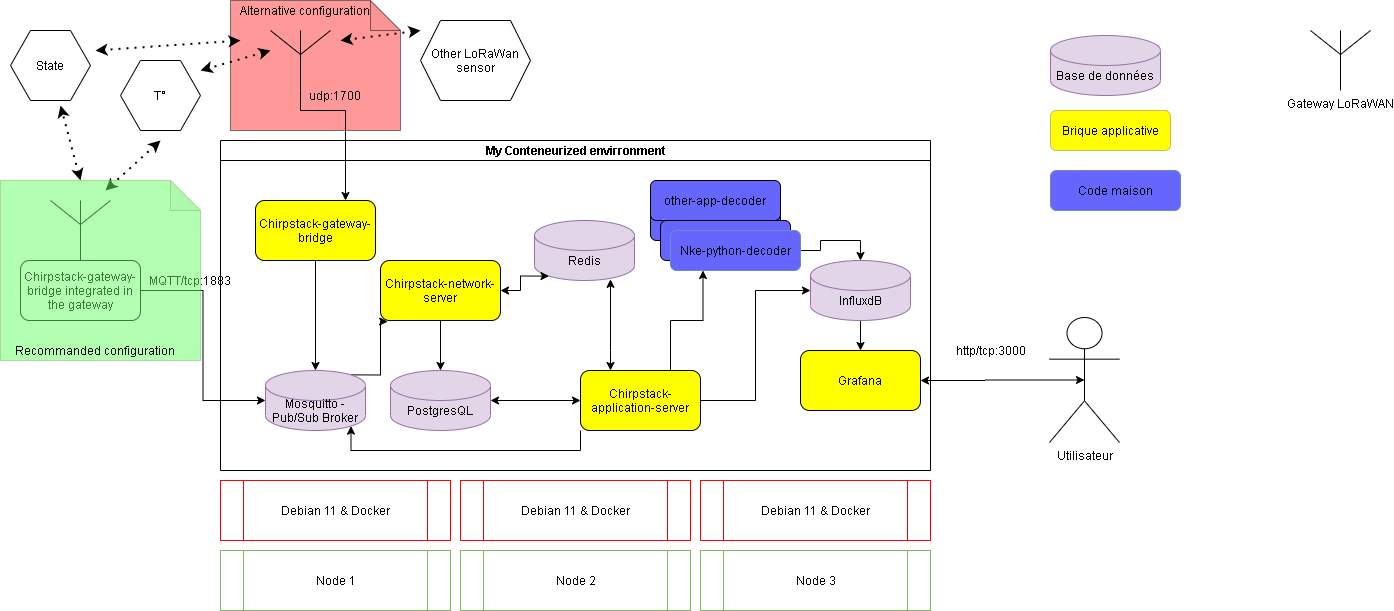

The diagram above was exported from draw.io. Its source (the exported page's mxGraphModel, read from the mxfile embedded in the PNG):
<mxGraphModel dx="1920" dy="1205" grid="1" gridSize="10" guides="1" tooltips="1" connect="1" arrows="1" fold="1" page="1" pageScale="1" pageWidth="827" pageHeight="1169" math="0" shadow="0">
  <root>
    <mxCell id="0" />
    <mxCell id="1" parent="0" />
    <mxCell id="2" value="" style="shape=note;whiteSpace=wrap;html=1;backgroundOutline=1;darkOpacity=0.05;strokeColor=#000000;gradientColor=none;fillColor=#FF3333;opacity=50;" vertex="1" parent="1">
      <mxGeometry x="250" y="60" width="170" height="130" as="geometry" />
    </mxCell>
    <mxCell id="3" value="My Conteneurized envirronment" style="swimlane;html=1;startSize=20;horizontal=1;containerType=tree;glass=0;" vertex="1" parent="1">
      <mxGeometry x="240" y="200" width="710" height="330" as="geometry" />
    </mxCell>
    <mxCell id="4" value="other-app-decoder" style="rounded=1;whiteSpace=wrap;html=1;fillColor=#6666FF;" vertex="1" parent="3">
      <mxGeometry x="430" y="60" width="130" height="40" as="geometry" />
    </mxCell>
    <mxCell id="5" style="edgeStyle=orthogonalEdgeStyle;rounded=0;orthogonalLoop=1;jettySize=auto;html=1;exitX=0.855;exitY=0;exitDx=0;exitDy=4.35;exitPerimeter=0;entryX=0.06;entryY=1.018;entryDx=0;entryDy=0;entryPerimeter=0;" edge="1" parent="3" source="6" target="14">
      <mxGeometry relative="1" as="geometry">
        <Array as="points">
          <mxPoint x="160" y="234" />
          <mxPoint x="160" y="181" />
        </Array>
      </mxGeometry>
    </mxCell>
    <mxCell id="6" value="Mosquitto - Pub/Sub Broker" style="shape=cylinder3;whiteSpace=wrap;html=1;boundedLbl=1;backgroundOutline=1;size=15;fillColor=#e1d5e7;strokeColor=#9673a6;" vertex="1" parent="3">
      <mxGeometry x="45" y="230" width="100" height="60" as="geometry" />
    </mxCell>
    <mxCell id="7" style="edgeStyle=orthogonalEdgeStyle;rounded=0;orthogonalLoop=1;jettySize=auto;html=1;exitX=1;exitY=0.5;exitDx=0;exitDy=0;exitPerimeter=0;entryX=0;entryY=0.5;entryDx=0;entryDy=0;startArrow=classic;startFill=1;" edge="1" parent="3" source="8" target="18">
      <mxGeometry relative="1" as="geometry" />
    </mxCell>
    <mxCell id="8" value="PostgresQL" style="shape=cylinder3;whiteSpace=wrap;html=1;boundedLbl=1;backgroundOutline=1;size=15;fillColor=#e1d5e7;strokeColor=#9673a6;" vertex="1" parent="3">
      <mxGeometry x="170" y="230" width="100" height="60" as="geometry" />
    </mxCell>
    <mxCell id="9" value="Redis" style="shape=cylinder3;whiteSpace=wrap;html=1;boundedLbl=1;backgroundOutline=1;size=15;fillColor=#e1d5e7;strokeColor=#9673a6;" vertex="1" parent="3">
      <mxGeometry x="314" y="80" width="100" height="60" as="geometry" />
    </mxCell>
    <mxCell id="10" style="edgeStyle=orthogonalEdgeStyle;rounded=0;orthogonalLoop=1;jettySize=auto;html=1;exitX=0.5;exitY=1;exitDx=0;exitDy=0;entryX=0.5;entryY=0;entryDx=0;entryDy=0;entryPerimeter=0;" edge="1" parent="3" source="11" target="6">
      <mxGeometry relative="1" as="geometry" />
    </mxCell>
    <mxCell id="11" value="Chirpstack-gateway-bridge" style="rounded=1;whiteSpace=wrap;html=1;fillColor=#FFFF00;" vertex="1" parent="3">
      <mxGeometry x="35" y="60" width="120" height="60" as="geometry" />
    </mxCell>
    <mxCell id="12" style="edgeStyle=orthogonalEdgeStyle;rounded=0;orthogonalLoop=1;jettySize=auto;html=1;exitX=0.5;exitY=1;exitDx=0;exitDy=0;entryX=0.5;entryY=0;entryDx=0;entryDy=0;entryPerimeter=0;" edge="1" parent="3" source="14" target="8">
      <mxGeometry relative="1" as="geometry" />
    </mxCell>
    <mxCell id="13" style="edgeStyle=orthogonalEdgeStyle;rounded=0;orthogonalLoop=1;jettySize=auto;html=1;exitX=1;exitY=0.5;exitDx=0;exitDy=0;entryX=0.145;entryY=1;entryDx=0;entryDy=-4.35;entryPerimeter=0;startArrow=classic;startFill=1;" edge="1" parent="3" source="14" target="9">
      <mxGeometry relative="1" as="geometry" />
    </mxCell>
    <mxCell id="14" value="Chirpstack-network-server" style="rounded=1;whiteSpace=wrap;html=1;fillColor=#FFFF00;" vertex="1" parent="3">
      <mxGeometry x="160" y="120" width="120" height="60" as="geometry" />
    </mxCell>
    <mxCell id="15" style="edgeStyle=orthogonalEdgeStyle;rounded=0;orthogonalLoop=1;jettySize=auto;html=1;exitX=0.25;exitY=0;exitDx=0;exitDy=0;entryX=0.76;entryY=0.981;entryDx=0;entryDy=0;entryPerimeter=0;startArrow=classic;startFill=1;" edge="1" parent="3" source="18" target="9">
      <mxGeometry relative="1" as="geometry">
        <Array as="points">
          <mxPoint x="390" y="210" />
          <mxPoint x="390" y="210" />
        </Array>
      </mxGeometry>
    </mxCell>
    <mxCell id="16" style="edgeStyle=orthogonalEdgeStyle;rounded=0;orthogonalLoop=1;jettySize=auto;html=1;exitX=1;exitY=0.5;exitDx=0;exitDy=0;entryX=0;entryY=0.5;entryDx=0;entryDy=0;entryPerimeter=0;startArrow=none;startFill=0;strokeColor=#000000;" edge="1" parent="3" source="18" target="21">
      <mxGeometry relative="1" as="geometry" />
    </mxCell>
    <mxCell id="17" style="edgeStyle=orthogonalEdgeStyle;rounded=0;orthogonalLoop=1;jettySize=auto;html=1;exitX=0;exitY=1;exitDx=0;exitDy=0;entryX=0.855;entryY=1;entryDx=0;entryDy=-4.35;entryPerimeter=0;startArrow=none;startFill=0;strokeColor=#000000;" edge="1" parent="3" source="18" target="6">
      <mxGeometry relative="1" as="geometry">
        <Array as="points">
          <mxPoint x="360" y="310" />
          <mxPoint x="131" y="310" />
        </Array>
      </mxGeometry>
    </mxCell>
    <mxCell id="18" value="Chirpstack-application-server" style="rounded=1;whiteSpace=wrap;html=1;fillColor=#FFFF00;" vertex="1" parent="3">
      <mxGeometry x="360" y="230" width="120" height="60" as="geometry" />
    </mxCell>
    <mxCell id="19" value="Grafana" style="rounded=1;whiteSpace=wrap;html=1;fillColor=#FFFF00;" vertex="1" parent="3">
      <mxGeometry x="580" y="210" width="120" height="60" as="geometry" />
    </mxCell>
    <mxCell id="20" style="edgeStyle=orthogonalEdgeStyle;rounded=0;orthogonalLoop=1;jettySize=auto;html=1;exitX=0.5;exitY=1;exitDx=0;exitDy=0;exitPerimeter=0;entryX=0.5;entryY=0;entryDx=0;entryDy=0;" edge="1" parent="3" source="21" target="19">
      <mxGeometry relative="1" as="geometry" />
    </mxCell>
    <mxCell id="21" value="InfluxdB" style="shape=cylinder3;whiteSpace=wrap;html=1;boundedLbl=1;backgroundOutline=1;size=15;fillColor=#e1d5e7;strokeColor=#9673a6;" vertex="1" parent="3">
      <mxGeometry x="590" y="120" width="100" height="60" as="geometry" />
    </mxCell>
    <mxCell id="22" value="other-app-decoder" style="rounded=1;whiteSpace=wrap;html=1;fillColor=#6666FF;" vertex="1" parent="3">
      <mxGeometry x="430" y="40" width="130" height="40" as="geometry" />
    </mxCell>
    <mxCell id="23" value="other-app-decoder" style="rounded=1;whiteSpace=wrap;html=1;fillColor=#6666FF;" vertex="1" parent="1">
      <mxGeometry x="680" y="280" width="130" height="40" as="geometry" />
    </mxCell>
    <mxCell id="24" style="edgeStyle=orthogonalEdgeStyle;rounded=0;orthogonalLoop=1;jettySize=auto;html=1;exitX=1;exitY=0.5;exitDx=0;exitDy=0;entryX=0.5;entryY=0;entryDx=0;entryDy=0;entryPerimeter=0;startArrow=none;startFill=0;strokeColor=#000000;" edge="1" source="25" target="21" parent="1">
      <mxGeometry relative="1" as="geometry" />
    </mxCell>
    <mxCell id="25" value="Nke-python-decoder" style="rounded=1;whiteSpace=wrap;html=1;strokeColor=#6c8ebf;fillColor=#6666FF;" vertex="1" parent="1">
      <mxGeometry x="690" y="290" width="130" height="40" as="geometry" />
    </mxCell>
    <mxCell id="26" style="edgeStyle=orthogonalEdgeStyle;rounded=0;orthogonalLoop=1;jettySize=auto;html=1;exitX=0.75;exitY=0;exitDx=0;exitDy=0;entryX=0.25;entryY=1;entryDx=0;entryDy=0;startArrow=none;startFill=0;strokeColor=#000000;" edge="1" source="18" target="25" parent="1">
      <mxGeometry relative="1" as="geometry" />
    </mxCell>
    <mxCell id="27" value="Debian 11 &amp;amp; Docker" style="shape=process;whiteSpace=wrap;html=1;backgroundOutline=1;gradientColor=none;fillColor=none;strokeColor=#FF0000;" vertex="1" parent="1">
      <mxGeometry x="720" y="540" width="230" height="60" as="geometry" />
    </mxCell>
    <mxCell id="28" value="Debian 11 &amp;amp; Docker" style="shape=process;whiteSpace=wrap;html=1;backgroundOutline=1;gradientColor=none;fillColor=none;strokeColor=#FF0000;" vertex="1" parent="1">
      <mxGeometry x="480" y="540" width="230" height="60" as="geometry" />
    </mxCell>
    <mxCell id="29" value="Debian 11 &amp;amp; Docker" style="shape=process;whiteSpace=wrap;html=1;backgroundOutline=1;gradientColor=none;fillColor=none;strokeColor=#FF0000;" vertex="1" parent="1">
      <mxGeometry x="240" y="540" width="230" height="60" as="geometry" />
    </mxCell>
    <mxCell id="30" value="Node 3" style="shape=process;whiteSpace=wrap;html=1;backgroundOutline=1;strokeColor=#82b366;fillColor=none;" vertex="1" parent="1">
      <mxGeometry x="720" y="610" width="230" height="60" as="geometry" />
    </mxCell>
    <mxCell id="31" value="Node 2" style="shape=process;whiteSpace=wrap;html=1;backgroundOutline=1;strokeColor=#82b366;fillColor=none;" vertex="1" parent="1">
      <mxGeometry x="480" y="610" width="230" height="60" as="geometry" />
    </mxCell>
    <mxCell id="32" value="Node 1" style="shape=process;whiteSpace=wrap;html=1;backgroundOutline=1;strokeColor=#82b366;fillColor=none;" vertex="1" parent="1">
      <mxGeometry x="240" y="610" width="230" height="60" as="geometry" />
    </mxCell>
    <mxCell id="33" style="edgeStyle=orthogonalEdgeStyle;rounded=0;orthogonalLoop=1;jettySize=auto;html=1;exitX=0.5;exitY=1;exitDx=0;exitDy=0;exitPerimeter=0;entryX=0.75;entryY=0;entryDx=0;entryDy=0;startArrow=none;startFill=0;strokeColor=#000000;" edge="1" source="34" target="11" parent="1">
      <mxGeometry relative="1" as="geometry">
        <Array as="points">
          <mxPoint x="320" y="170" />
          <mxPoint x="365" y="170" />
        </Array>
      </mxGeometry>
    </mxCell>
    <mxCell id="34" value="" style="verticalLabelPosition=bottom;shadow=0;dashed=0;align=center;html=1;verticalAlign=top;shape=mxgraph.electrical.radio.aerial_-_antenna_1;gradientColor=none;" vertex="1" parent="1">
      <mxGeometry x="290" y="90" width="60" height="60" as="geometry" />
    </mxCell>
    <mxCell id="35" value="" style="verticalLabelPosition=bottom;shadow=0;dashed=0;align=center;html=1;verticalAlign=top;shape=mxgraph.electrical.radio.aerial_-_antenna_1;gradientColor=none;" vertex="1" parent="1">
      <mxGeometry x="70" y="260" width="60" height="60" as="geometry" />
    </mxCell>
    <mxCell id="36" style="edgeStyle=orthogonalEdgeStyle;rounded=0;orthogonalLoop=1;jettySize=auto;html=1;exitX=1;exitY=0.5;exitDx=0;exitDy=0;entryX=0;entryY=0.5;entryDx=0;entryDy=0;entryPerimeter=0;startArrow=none;startFill=0;strokeColor=#000000;" edge="1" source="37" target="6" parent="1">
      <mxGeometry relative="1" as="geometry" />
    </mxCell>
    <mxCell id="37" value="Chirpstack-gateway-bridge integrated in the gateway" style="rounded=1;whiteSpace=wrap;html=1;" vertex="1" parent="1">
      <mxGeometry x="40" y="320" width="120" height="60" as="geometry" />
    </mxCell>
    <mxCell id="38" value="Utilisateur" style="shape=umlActor;verticalLabelPosition=bottom;verticalAlign=top;html=1;outlineConnect=0;gradientColor=none;" vertex="1" parent="1">
      <mxGeometry x="1069" y="377" width="70" height="125" as="geometry" />
    </mxCell>
    <mxCell id="39" style="edgeStyle=orthogonalEdgeStyle;rounded=0;orthogonalLoop=1;jettySize=auto;html=1;exitX=1;exitY=0.5;exitDx=0;exitDy=0;entryX=0.5;entryY=0.5;entryDx=0;entryDy=0;entryPerimeter=0;startArrow=classic;startFill=1;strokeColor=#000000;" edge="1" source="19" target="38" parent="1">
      <mxGeometry relative="1" as="geometry" />
    </mxCell>
    <mxCell id="40" value="State" style="shape=hexagon;perimeter=hexagonPerimeter2;whiteSpace=wrap;html=1;fixedSize=1;gradientColor=none;" vertex="1" parent="1">
      <mxGeometry x="30" y="90" width="80" height="70" as="geometry" />
    </mxCell>
    <mxCell id="41" value="Other LoRaWan sensor" style="shape=hexagon;perimeter=hexagonPerimeter2;whiteSpace=wrap;html=1;fixedSize=1;gradientColor=none;" vertex="1" parent="1">
      <mxGeometry x="440" y="80" width="110" height="80" as="geometry" />
    </mxCell>
    <mxCell id="42" value="T°" style="shape=hexagon;perimeter=hexagonPerimeter2;whiteSpace=wrap;html=1;fixedSize=1;gradientColor=none;" vertex="1" parent="1">
      <mxGeometry x="140" y="120" width="80" height="70" as="geometry" />
    </mxCell>
    <mxCell id="43" value="udp:1700" style="text;html=1;strokeColor=none;fillColor=none;align=center;verticalAlign=middle;whiteSpace=wrap;rounded=0;" vertex="1" parent="1">
      <mxGeometry x="335" y="145" width="40" height="20" as="geometry" />
    </mxCell>
    <mxCell id="44" value="MQTT/tcp:1883" style="text;html=1;strokeColor=none;fillColor=none;align=center;verticalAlign=middle;whiteSpace=wrap;rounded=0;" vertex="1" parent="1">
      <mxGeometry x="190" y="330" width="40" height="20" as="geometry" />
    </mxCell>
    <mxCell id="45" value="http/tcp:3000" style="text;html=1;align=center;verticalAlign=middle;resizable=0;points=[];autosize=1;" vertex="1" parent="1">
      <mxGeometry x="970" y="400" width="80" height="20" as="geometry" />
    </mxCell>
    <mxCell id="46" value="" style="endArrow=classic;dashed=1;html=1;dashPattern=1 3;strokeWidth=2;startArrow=classic;startFill=1;endFill=1;" edge="1" parent="1">
      <mxGeometry width="50" height="50" relative="1" as="geometry">
        <mxPoint x="125" y="250" as="sourcePoint" />
        <mxPoint x="180" y="200" as="targetPoint" />
      </mxGeometry>
    </mxCell>
    <mxCell id="47" value="" style="endArrow=classic;dashed=1;html=1;dashPattern=1 3;strokeWidth=2;startArrow=classic;startFill=1;endFill=1;" edge="1" parent="1">
      <mxGeometry width="50" height="50" relative="1" as="geometry">
        <mxPoint x="100" y="240" as="sourcePoint" />
        <mxPoint x="80" y="165" as="targetPoint" />
      </mxGeometry>
    </mxCell>
    <mxCell id="48" value="" style="endArrow=classic;dashed=1;html=1;dashPattern=1 3;strokeWidth=2;startArrow=classic;startFill=1;endFill=1;" edge="1" parent="1">
      <mxGeometry width="50" height="50" relative="1" as="geometry">
        <mxPoint x="440" y="90" as="sourcePoint" />
        <mxPoint x="360" y="100" as="targetPoint" />
      </mxGeometry>
    </mxCell>
    <mxCell id="49" value="" style="endArrow=classic;dashed=1;html=1;dashPattern=1 3;strokeWidth=2;startArrow=classic;startFill=1;endFill=1;" edge="1" parent="1">
      <mxGeometry width="50" height="50" relative="1" as="geometry">
        <mxPoint x="290" y="110" as="sourcePoint" />
        <mxPoint x="220" y="130" as="targetPoint" />
      </mxGeometry>
    </mxCell>
    <mxCell id="50" value="" style="endArrow=classic;dashed=1;html=1;dashPattern=1 3;strokeWidth=2;startArrow=classic;startFill=1;endFill=1;" edge="1" parent="1">
      <mxGeometry width="50" height="50" relative="1" as="geometry">
        <mxPoint x="260" y="100" as="sourcePoint" />
        <mxPoint x="115" y="110" as="targetPoint" />
      </mxGeometry>
    </mxCell>
    <mxCell id="51" value="&lt;span&gt;Base de données&lt;/span&gt;" style="shape=cylinder3;whiteSpace=wrap;html=1;boundedLbl=1;backgroundOutline=1;size=15;fillColor=#e1d5e7;strokeColor=#9673a6;" vertex="1" parent="1">
      <mxGeometry x="1070" y="95" width="110" height="60" as="geometry" />
    </mxCell>
    <mxCell id="52" value="Brique applicative" style="rounded=1;whiteSpace=wrap;html=1;strokeColor=#d6b656;fillColor=#FFFF00;" vertex="1" parent="1">
      <mxGeometry x="1070" y="170" width="120" height="40" as="geometry" />
    </mxCell>
    <mxCell id="53" value="Code maison" style="rounded=1;whiteSpace=wrap;html=1;strokeColor=#6c8ebf;fillColor=#6666FF;" vertex="1" parent="1">
      <mxGeometry x="1070" y="230" width="130" height="40" as="geometry" />
    </mxCell>
    <mxCell id="54" value="Gateway LoRaWAN" style="verticalLabelPosition=bottom;shadow=0;dashed=0;align=center;html=1;verticalAlign=top;shape=mxgraph.electrical.radio.aerial_-_antenna_1;gradientColor=none;" vertex="1" parent="1">
      <mxGeometry x="1330" y="90" width="60" height="60" as="geometry" />
    </mxCell>
    <mxCell id="55" value="" style="shape=note;whiteSpace=wrap;html=1;backgroundOutline=1;darkOpacity=0.05;strokeColor=#82b366;opacity=50;fillColor=#66FF66;" vertex="1" parent="1">
      <mxGeometry x="20" y="240" width="200" height="180" as="geometry" />
    </mxCell>
    <mxCell id="56" value="Recommanded configuration" style="text;html=1;strokeColor=none;fillColor=none;align=center;verticalAlign=middle;whiteSpace=wrap;rounded=0;" vertex="1" parent="1">
      <mxGeometry x="30" y="400" width="170" height="20" as="geometry" />
    </mxCell>
    <mxCell id="57" value="Alternative configuration" style="text;html=1;strokeColor=none;fillColor=none;align=center;verticalAlign=middle;whiteSpace=wrap;rounded=0;" vertex="1" parent="1">
      <mxGeometry x="250" y="60" width="150" height="20" as="geometry" />
    </mxCell>
  </root>
</mxGraphModel>